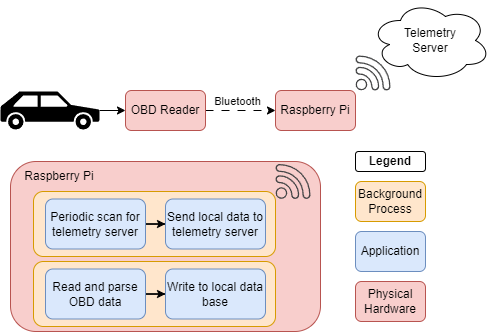

The diagram above was exported from draw.io. Its source (the exported page's mxGraphModel, read from the mxfile embedded in the PNG):
<mxGraphModel dx="757" dy="681" grid="1" gridSize="10" guides="1" tooltips="1" connect="1" arrows="1" fold="1" page="1" pageScale="1" pageWidth="850" pageHeight="1100" math="0" shadow="0">
  <root>
    <mxCell id="0" />
    <mxCell id="1" parent="0" />
    <mxCell id="WcTV7WSFkbGg9f9j-Hoc-5" style="edgeStyle=orthogonalEdgeStyle;rounded=0;orthogonalLoop=1;jettySize=auto;html=1;entryX=0;entryY=0.5;entryDx=0;entryDy=0;" edge="1" parent="1" source="WcTV7WSFkbGg9f9j-Hoc-2" target="WcTV7WSFkbGg9f9j-Hoc-32">
      <mxGeometry relative="1" as="geometry">
        <mxPoint x="249.9999999999999" y="238.93103448275872" as="targetPoint" />
      </mxGeometry>
    </mxCell>
    <mxCell id="WcTV7WSFkbGg9f9j-Hoc-2" value="" style="shape=mxgraph.signs.transportation.car_3;html=1;pointerEvents=1;fillColor=#000000;strokeColor=none;verticalLabelPosition=bottom;verticalAlign=top;align=center;flipH=1;" vertex="1" parent="1">
      <mxGeometry x="110" y="220" width="99" height="38" as="geometry" />
    </mxCell>
    <mxCell id="WcTV7WSFkbGg9f9j-Hoc-7" style="edgeStyle=orthogonalEdgeStyle;rounded=0;orthogonalLoop=1;jettySize=auto;html=1;entryX=0;entryY=0.5;entryDx=0;entryDy=0;dashed=1;dashPattern=8 8;exitX=1;exitY=0.5;exitDx=0;exitDy=0;" edge="1" parent="1" source="WcTV7WSFkbGg9f9j-Hoc-32" target="WcTV7WSFkbGg9f9j-Hoc-6">
      <mxGeometry relative="1" as="geometry">
        <mxPoint x="300" y="238.93103448275872" as="sourcePoint" />
      </mxGeometry>
    </mxCell>
    <mxCell id="WcTV7WSFkbGg9f9j-Hoc-8" value="Bluetooth" style="edgeLabel;html=1;align=center;verticalAlign=middle;resizable=0;points=[];" vertex="1" connectable="0" parent="WcTV7WSFkbGg9f9j-Hoc-7">
      <mxGeometry x="0.0922" y="1" relative="1" as="geometry">
        <mxPoint x="-6" y="-8" as="offset" />
      </mxGeometry>
    </mxCell>
    <mxCell id="WcTV7WSFkbGg9f9j-Hoc-6" value="Raspberry Pi" style="rounded=1;whiteSpace=wrap;html=1;fillColor=#f8cecc;strokeColor=#b85450;" vertex="1" parent="1">
      <mxGeometry x="385" y="219" width="80" height="40" as="geometry" />
    </mxCell>
    <mxCell id="WcTV7WSFkbGg9f9j-Hoc-9" value="Telemetry&lt;br&gt;Server" style="ellipse;shape=cloud;whiteSpace=wrap;html=1;" vertex="1" parent="1">
      <mxGeometry x="480" y="129" width="120" height="80" as="geometry" />
    </mxCell>
    <mxCell id="WcTV7WSFkbGg9f9j-Hoc-27" value="" style="group" vertex="1" connectable="0" parent="1">
      <mxGeometry x="120" y="290" width="310" height="170" as="geometry" />
    </mxCell>
    <mxCell id="WcTV7WSFkbGg9f9j-Hoc-11" value="" style="rounded=1;whiteSpace=wrap;html=1;fillColor=#f8cecc;strokeColor=#b85450;verticalAlign=top;labelPosition=left;verticalLabelPosition=middle;align=right;" vertex="1" parent="WcTV7WSFkbGg9f9j-Hoc-27">
      <mxGeometry width="310" height="170" as="geometry" />
    </mxCell>
    <mxCell id="WcTV7WSFkbGg9f9j-Hoc-10" value="" style="sketch=0;pointerEvents=1;shadow=0;dashed=0;html=1;strokeColor=none;fillColor=#434445;aspect=fixed;labelPosition=center;verticalLabelPosition=bottom;verticalAlign=top;align=center;outlineConnect=0;shape=mxgraph.vvd.wi_fi;" vertex="1" parent="WcTV7WSFkbGg9f9j-Hoc-27">
      <mxGeometry x="265" y="2.5" width="35" height="35" as="geometry" />
    </mxCell>
    <mxCell id="WcTV7WSFkbGg9f9j-Hoc-24" value="" style="rounded=1;whiteSpace=wrap;html=1;fillColor=#ffe6cc;strokeColor=#d79b00;glass=0;" vertex="1" parent="WcTV7WSFkbGg9f9j-Hoc-27">
      <mxGeometry x="23" y="30" width="242" height="65" as="geometry" />
    </mxCell>
    <mxCell id="WcTV7WSFkbGg9f9j-Hoc-22" style="edgeStyle=orthogonalEdgeStyle;rounded=0;orthogonalLoop=1;jettySize=auto;html=1;entryX=0;entryY=0.5;entryDx=0;entryDy=0;" edge="1" parent="WcTV7WSFkbGg9f9j-Hoc-27" source="WcTV7WSFkbGg9f9j-Hoc-12" target="WcTV7WSFkbGg9f9j-Hoc-17">
      <mxGeometry relative="1" as="geometry" />
    </mxCell>
    <mxCell id="WcTV7WSFkbGg9f9j-Hoc-12" value="Periodic scan for telemetry server" style="rounded=1;whiteSpace=wrap;html=1;fillColor=#dae8fc;strokeColor=#6c8ebf;" vertex="1" parent="WcTV7WSFkbGg9f9j-Hoc-27">
      <mxGeometry x="35" y="37.5" width="100" height="50" as="geometry" />
    </mxCell>
    <mxCell id="WcTV7WSFkbGg9f9j-Hoc-26" value="" style="rounded=1;whiteSpace=wrap;html=1;fillColor=#ffe6cc;strokeColor=#d79b00;glass=0;" vertex="1" parent="WcTV7WSFkbGg9f9j-Hoc-27">
      <mxGeometry x="23" y="100" width="242" height="65" as="geometry" />
    </mxCell>
    <mxCell id="WcTV7WSFkbGg9f9j-Hoc-23" style="edgeStyle=orthogonalEdgeStyle;rounded=0;orthogonalLoop=1;jettySize=auto;html=1;entryX=0;entryY=0.5;entryDx=0;entryDy=0;" edge="1" parent="WcTV7WSFkbGg9f9j-Hoc-27" source="WcTV7WSFkbGg9f9j-Hoc-13" target="WcTV7WSFkbGg9f9j-Hoc-16">
      <mxGeometry relative="1" as="geometry" />
    </mxCell>
    <mxCell id="WcTV7WSFkbGg9f9j-Hoc-13" value="Read and parse OBD data" style="rounded=1;whiteSpace=wrap;html=1;fillColor=#dae8fc;strokeColor=#6c8ebf;" vertex="1" parent="WcTV7WSFkbGg9f9j-Hoc-27">
      <mxGeometry x="35" y="107.5" width="100" height="50" as="geometry" />
    </mxCell>
    <mxCell id="WcTV7WSFkbGg9f9j-Hoc-16" value="Write to local data base" style="rounded=1;whiteSpace=wrap;html=1;fillColor=#dae8fc;strokeColor=#6c8ebf;" vertex="1" parent="WcTV7WSFkbGg9f9j-Hoc-27">
      <mxGeometry x="155" y="107.5" width="100" height="50" as="geometry" />
    </mxCell>
    <mxCell id="WcTV7WSFkbGg9f9j-Hoc-17" value="Send local data to telemetry server" style="rounded=1;whiteSpace=wrap;html=1;fillColor=#dae8fc;strokeColor=#6c8ebf;" vertex="1" parent="WcTV7WSFkbGg9f9j-Hoc-27">
      <mxGeometry x="155" y="37.5" width="100" height="50" as="geometry" />
    </mxCell>
    <mxCell id="WcTV7WSFkbGg9f9j-Hoc-21" value="Raspberry Pi" style="text;html=1;align=center;verticalAlign=middle;whiteSpace=wrap;rounded=0;" vertex="1" parent="WcTV7WSFkbGg9f9j-Hoc-27">
      <mxGeometry x="9" width="80" height="30" as="geometry" />
    </mxCell>
    <mxCell id="WcTV7WSFkbGg9f9j-Hoc-28" value="" style="sketch=0;pointerEvents=1;shadow=0;dashed=0;html=1;strokeColor=none;fillColor=#434445;aspect=fixed;labelPosition=center;verticalLabelPosition=bottom;verticalAlign=top;align=center;outlineConnect=0;shape=mxgraph.vvd.wi_fi;" vertex="1" parent="1">
      <mxGeometry x="465" y="184" width="35" height="35" as="geometry" />
    </mxCell>
    <mxCell id="WcTV7WSFkbGg9f9j-Hoc-29" value="Background &lt;br&gt;Process" style="rounded=1;whiteSpace=wrap;html=1;fillColor=#ffe6cc;strokeColor=#d79b00;" vertex="1" parent="1">
      <mxGeometry x="465" y="310" width="70" height="40" as="geometry" />
    </mxCell>
    <mxCell id="WcTV7WSFkbGg9f9j-Hoc-31" value="Physical Hardware" style="rounded=1;whiteSpace=wrap;html=1;fillColor=#f8cecc;strokeColor=#b85450;" vertex="1" parent="1">
      <mxGeometry x="465" y="410" width="70" height="40" as="geometry" />
    </mxCell>
    <mxCell id="WcTV7WSFkbGg9f9j-Hoc-32" value="OBD Reader" style="rounded=1;whiteSpace=wrap;html=1;fillColor=#f8cecc;strokeColor=#b85450;" vertex="1" parent="1">
      <mxGeometry x="235" y="219" width="80" height="40" as="geometry" />
    </mxCell>
    <mxCell id="WcTV7WSFkbGg9f9j-Hoc-35" value="&lt;b&gt;Legend&lt;/b&gt;" style="rounded=1;whiteSpace=wrap;html=1;" vertex="1" parent="1">
      <mxGeometry x="465" y="280" width="70" height="20" as="geometry" />
    </mxCell>
    <mxCell id="WcTV7WSFkbGg9f9j-Hoc-36" value="Application" style="rounded=1;whiteSpace=wrap;html=1;fillColor=#dae8fc;strokeColor=#6c8ebf;" vertex="1" parent="1">
      <mxGeometry x="465" y="360" width="70" height="40" as="geometry" />
    </mxCell>
  </root>
</mxGraphModel>